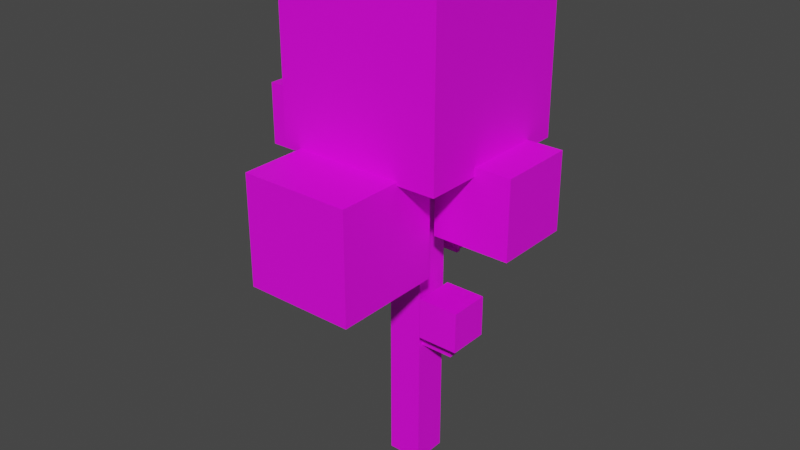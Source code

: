 # Source: Yellow-Tree.blend  (saved by Blender 2.92.15; exported with 4.5.12 LTS)
import bpy
from mathutils import Matrix  # noqa: F401  (used for matrix-valued properties, if any)

bpy.ops.wm.read_factory_settings(use_empty=True)
scene = bpy.context.scene
scene.name = 'Scene'

# ---- collections
col_collection = bpy.data.collections.new('Collection'); scene.collection.children.link(col_collection)

# ---- images (referenced by path relative to the original .blend; pixels are not part of the script)
import os
ASSET_DIR = os.environ.get("B2B_ASSET_DIR", "")  # directory of the original .blend (textures are referenced by path, not embedded)
HERE = os.path.dirname(os.path.abspath(__file__))  # packed textures are extracted next to this script under _unpacked/

def load_image(name, relpath, width, height, colorspace="sRGB"):
    """Load a texture the original file referenced (path relative to the .blend, or extracted next to this script)."""
    p = next((c for c in (os.path.join(HERE, relpath), os.path.join(ASSET_DIR, relpath)) if relpath and os.path.exists(c)), "")
    if p:
        img = bpy.data.images.load(p, check_existing=True)
        img.name = name
    else:  # same state as the original file: an image datablock whose file is absent (Cycles renders it pink)
        img = bpy.data.images.new(name, width, height)
        img.source = "FILE"
        img.filepath = "//" + (relpath or name)
    img.colorspace_settings.name = colorspace
    return img
img_yellowtree_texture_png = load_image('yellowTree_Texture.png', 'yellowTree_Texture.png', 1024, 1024, 'sRGB')

# ---- materials (node trees are filled in below, after node groups)
mat_material_001 = bpy.data.materials.new('Material.001')
mat_material_001.use_transparent_shadow = False

# ---- material node trees
mat_material_001.use_nodes = True; mat_material_001.node_tree.nodes.clear()
_N = mat_material_001.node_tree.nodes; _L = mat_material_001.node_tree.links
n0 = _N.new('ShaderNodeBsdfPrincipled'); n0.name = 'Principled BSDF'; n0.location = (10, 300)
n0.distribution = 'GGX'
n0.subsurface_method = 'BURLEY'
n0.inputs[3].default_value = 1.45
n0.inputs[27].default_value = (0.0, 0.0, 0.0, 1.0)
n0.inputs[28].default_value = 1.0
n1 = _N.new('ShaderNodeOutputMaterial'); n1.name = 'Material Output'; n1.location = (300, 300)
n2 = _N.new('ShaderNodeTexImage'); n2.name = 'Image Texture'; n2.location = (-280, 280)
n2.image = img_yellowtree_texture_png
_L.new(n0.outputs[0], n1.inputs[0])
_L.new(n2.outputs[0], n0.inputs[0])
n1.is_active_output = True

# ---- world
world_world = bpy.data.worlds.new('World'); scene.world = world_world
world_world.use_nodes = True; world_world.node_tree.nodes.clear()
_N = world_world.node_tree.nodes; _L = world_world.node_tree.links
n0 = _N.new('ShaderNodeOutputWorld'); n0.name = 'World Output'; n0.location = (300, 300)
n1 = _N.new('ShaderNodeBackground'); n1.name = 'Background'; n1.location = (10, 300)
n1.inputs[0].default_value = (0.05088, 0.05088, 0.05088, 1.0)
_L.new(n1.outputs[0], n0.inputs[0])
n0.is_active_output = True
world_world.color = (0.05088, 0.05088, 0.05088)
world_world.use_sun_shadow = False
world_world.sun_shadow_jitter_overblur = 0.0

# ---- meshes
me_cube_003 = bpy.data.meshes.new('Cube.003')
me_cube_003.from_pydata([(-0.371, -0.371, -0.6459), (-0.371, -0.371, 6.603), (-0.371, 0.371, -0.6459), (-0.371, 0.371, 6.603), (0.371, -0.371, -0.6459), (0.371, -0.371, 6.603), (0.371, 0.371, -0.6459), (0.371, 0.371, 6.603), (-1.747, -1.747, 6.432), (-1.747, -1.747, 9.926), (-1.747, 1.747, 6.432), (-1.747, 1.747, 9.926), (1.747, -1.747, 6.432), (1.747, -1.747, 9.926), (1.747, 1.747, 6.432), (1.747, 1.747, 9.926), (0.3428, -0.2761, 2.38), (0.911, -0.2761, 2.38), (0.3428, -0.1073, 2.38), (0.911, -0.1073, 2.38), (0.3428, -0.2761, 2.211), (0.911, -0.2761, 2.211), (0.3428, -0.1073, 2.211), (0.911, -0.1073, 2.211), (1.084, -0.2761, 2.38), (1.084, -0.1073, 2.38), (1.084, -0.2761, 2.211), (1.084, -0.1073, 2.211), (0.911, -0.2761, 2.752), (0.911, -0.1073, 2.752), (1.084, -0.2761, 2.752), (1.084, -0.1073, 2.752), (0.5649, -0.6069, 2.624), (0.5649, -0.6069, 3.492), (0.5649, 0.2611, 2.624), (0.5649, 0.2611, 3.492), (1.433, -0.6069, 2.624), (1.433, -0.6069, 3.492), (1.433, 0.2611, 2.624), (1.433, 0.2611, 3.492), (-0.1401, 0.3005, 3.89), (-0.1401, 2.074, 3.89), (-0.3089, 0.3005, 3.89), (-0.3089, 2.074, 3.89), (-0.1401, 0.3005, 3.721), (-0.1401, 2.074, 3.721), (-0.3089, 0.3005, 3.721), (-0.3089, 2.074, 3.721), (-0.1401, 2.247, 3.89), (-0.3089, 2.247, 3.89), (-0.1401, 2.247, 3.721), (-0.3089, 2.247, 3.721), (-0.1401, 2.074, 4.831), (-0.3089, 2.074, 4.831), (-0.1401, 2.247, 4.831), (-0.3089, 2.247, 4.831), (0.4078, 1.511, 4.61), (0.4078, 1.511, 5.913), (-0.8944, 1.511, 4.61), (-0.8944, 1.511, 5.913), (0.4078, 2.813, 4.61), (0.4078, 2.813, 5.913), (-0.8944, 2.813, 4.61), (-0.8944, 2.813, 5.913), (-0.31, -0.3106, 3.805), (-0.31, -1.882, 3.805), (-0.1412, -0.3106, 3.805), (-0.1412, -1.882, 3.805), (-0.31, -0.3106, 3.636), (-0.31, -1.882, 3.636), (-0.1412, -0.3106, 3.636), (-0.1412, -1.882, 3.636), (-0.31, -2.055, 3.805), (-0.1412, -2.055, 3.805), (-0.31, -2.055, 3.636), (-0.1412, -2.055, 3.636), (-0.31, -1.882, 4.317), (-0.1412, -1.882, 4.317), (-0.31, -2.055, 4.317), (-0.1412, -2.055, 4.317), (-1.359, -0.8177, 4.192), (-1.359, -0.8177, 6.496), (0.9456, -0.8177, 4.192), (0.9456, -0.8177, 6.496), (-1.359, -3.122, 4.192), (-1.359, -3.122, 6.496), (0.9456, -3.122, 4.192), (0.9456, -3.122, 6.496), (-0.1815, 0.04668, 5.061), (-2.396, 0.04668, 5.061), (-0.1815, -0.1222, 5.061), (-2.396, -0.1222, 5.061), (-0.1815, 0.04668, 4.893), (-2.396, 0.04668, 4.893), (-0.1815, -0.1222, 4.893), (-2.396, -0.1222, 4.893), (-2.569, 0.04668, 5.061), (-2.569, -0.1222, 5.061), (-2.569, 0.04668, 4.893), (-2.569, -0.1222, 4.893), (-2.396, 0.04668, 6.003), (-2.396, -0.1222, 6.003), (-2.569, 0.04668, 6.003), (-2.569, -0.1222, 6.003), (-1.833, 0.5945, 5.782), (-1.833, 0.5945, 7.084), (-1.833, -0.7076, 5.782), (-1.833, -0.7076, 7.084), (-3.135, 0.5945, 5.782), (-3.135, 0.5945, 7.084), (-3.135, -0.7076, 5.782), (-3.135, -0.7076, 7.084), (-1.524, 0.01184, 5.023), (-1.524, 0.4157, 5.023), (-1.638, 0.01184, 5.023), (-1.638, 0.4157, 5.023), (-1.524, 0.01184, 4.909), (-1.524, 0.4157, 4.909), (-1.638, 0.01184, 4.909), (-1.638, 0.4157, 4.909), (-1.524, 0.5323, 5.023), (-1.638, 0.5323, 5.023), (-1.524, 0.5323, 4.909), (-1.638, 0.5323, 4.909), (-1.524, 0.4157, 5.24), (-1.638, 0.4157, 5.24), (-1.524, 0.5323, 5.24), (-1.638, 0.5323, 5.24), (-1.336, 0.2177, 5.183), (-1.336, 0.2177, 5.697), (-1.851, 0.2177, 5.183), (-1.851, 0.2177, 5.697), (-1.336, 0.7321, 5.183), (-1.336, 0.7321, 5.697), (-1.851, 0.7321, 5.183), (-1.851, 0.7321, 5.697), (0.278, 0.1157, 4.76), (1.606, 0.1157, 4.76), (0.278, 0.2845, 4.76), (1.606, 0.2845, 4.76), (0.278, 0.1157, 4.591), (1.606, 0.1157, 4.591), (0.278, 0.2845, 4.591), (1.606, 0.2845, 4.591), (1.779, 0.1157, 4.76), (1.779, 0.2845, 4.76), (1.779, 0.1157, 4.591), (1.779, 0.2845, 4.591), (1.606, 0.1157, 5.132), (1.606, 0.2845, 5.132), (1.779, 0.1157, 5.132), (1.779, 0.2845, 5.132), (0.8779, -0.5971, 4.979), (0.8779, -0.5971, 6.611), (0.8779, 1.035, 4.979), (0.8779, 1.035, 6.611), (2.51, -0.5971, 4.979), (2.51, -0.5971, 6.611), (2.51, 1.035, 4.979), (2.51, 1.035, 6.611), (-0.1754, 0.9833, 3.84), (0.1468, 0.9833, 3.84), (-0.1754, 1.079, 3.84), (0.1468, 1.079, 3.84), (-0.1754, 0.9833, 3.745), (0.1468, 0.9833, 3.745), (-0.1754, 1.079, 3.745), (0.1468, 1.079, 3.745), (0.2449, 0.9833, 3.84), (0.2449, 1.079, 3.84), (0.2449, 0.9833, 3.745), (0.2449, 1.079, 3.745), (0.1468, 0.9833, 4.051), (0.1468, 1.079, 4.051), (0.2449, 0.9833, 4.051), (0.2449, 1.079, 4.051), (-0.04952, 0.7957, 3.979), (-0.04952, 0.7957, 4.471), (-0.04952, 1.288, 3.979), (-0.04952, 1.288, 4.471), (0.4427, 0.7957, 3.979), (0.4427, 0.7957, 4.471), (0.4427, 1.288, 3.979), (0.4427, 1.288, 4.471)], [], [(1, 3, 2, 0), (3, 7, 6, 2), (7, 5, 4, 6), (5, 1, 0, 4), (0, 2, 6, 4), (5, 7, 3, 1), (9, 11, 10, 8), (11, 15, 14, 10), (15, 13, 12, 14), (13, 9, 8, 12), (8, 10, 14, 12), (13, 15, 11, 9), (17, 19, 18, 16), (19, 23, 22, 18), (23, 21, 20, 22), (21, 17, 16, 20), (16, 18, 22, 20), (23, 19, 25, 27), (26, 27, 25, 24), (21, 23, 27, 26), (17, 24, 30, 28), (17, 21, 26, 24), (29, 28, 30, 31), (25, 19, 29, 31), (19, 17, 28, 29), (24, 25, 31, 30), (33, 35, 34, 32), (35, 39, 38, 34), (39, 37, 36, 38), (37, 33, 32, 36), (32, 34, 38, 36), (37, 39, 35, 33), (41, 43, 42, 40), (43, 47, 46, 42), (47, 45, 44, 46), (45, 41, 40, 44), (40, 42, 46, 44), (47, 43, 49, 51), (50, 51, 49, 48), (45, 47, 51, 50), (41, 48, 54, 52), (41, 45, 50, 48), (53, 52, 54, 55), (49, 43, 53, 55), (43, 41, 52, 53), (48, 49, 55, 54), (57, 59, 58, 56), (59, 63, 62, 58), (63, 61, 60, 62), (61, 57, 56, 60), (56, 58, 62, 60), (61, 63, 59, 57), (65, 67, 66, 64), (67, 71, 70, 66), (71, 69, 68, 70), (69, 65, 64, 68), (64, 66, 70, 68), (71, 67, 73, 75), (74, 75, 73, 72), (69, 71, 75, 74), (65, 72, 78, 76), (65, 69, 74, 72), (77, 76, 78, 79), (73, 67, 77, 79), (67, 65, 76, 77), (72, 73, 79, 78), (81, 83, 82, 80), (83, 87, 86, 82), (87, 85, 84, 86), (85, 81, 80, 84), (80, 82, 86, 84), (85, 87, 83, 81), (89, 91, 90, 88), (91, 95, 94, 90), (95, 93, 92, 94), (93, 89, 88, 92), (88, 90, 94, 92), (95, 91, 97, 99), (98, 99, 97, 96), (93, 95, 99, 98), (89, 96, 102, 100), (89, 93, 98, 96), (101, 100, 102, 103), (97, 91, 101, 103), (91, 89, 100, 101), (96, 97, 103, 102), (105, 107, 106, 104), (107, 111, 110, 106), (111, 109, 108, 110), (109, 105, 104, 108), (104, 106, 110, 108), (109, 111, 107, 105), (113, 115, 114, 112), (115, 119, 118, 114), (119, 117, 116, 118), (117, 113, 112, 116), (112, 114, 118, 116), (119, 115, 121, 123), (122, 123, 121, 120), (117, 119, 123, 122), (113, 120, 126, 124), (113, 117, 122, 120), (125, 124, 126, 127), (121, 115, 125, 127), (115, 113, 124, 125), (120, 121, 127, 126), (129, 131, 130, 128), (131, 135, 134, 130), (135, 133, 132, 134), (133, 129, 128, 132), (128, 130, 134, 132), (133, 135, 131, 129), (137, 139, 138, 136), (139, 143, 142, 138), (143, 141, 140, 142), (141, 137, 136, 140), (136, 138, 142, 140), (143, 139, 145, 147), (146, 147, 145, 144), (141, 143, 147, 146), (137, 144, 150, 148), (137, 141, 146, 144), (149, 148, 150, 151), (145, 139, 149, 151), (139, 137, 148, 149), (144, 145, 151, 150), (153, 155, 154, 152), (155, 159, 158, 154), (159, 157, 156, 158), (157, 153, 152, 156), (152, 154, 158, 156), (157, 159, 155, 153), (161, 163, 162, 160), (163, 167, 166, 162), (167, 165, 164, 166), (165, 161, 160, 164), (160, 162, 166, 164), (167, 163, 169, 171), (170, 171, 169, 168), (165, 167, 171, 170), (161, 168, 174, 172), (161, 165, 170, 168), (173, 172, 174, 175), (169, 163, 173, 175), (163, 161, 172, 173), (168, 169, 175, 174), (177, 179, 178, 176), (179, 183, 182, 178), (183, 181, 180, 182), (181, 177, 176, 180), (176, 178, 182, 180), (181, 183, 179, 177)])
me_cube_003.polygons.foreach_set('use_smooth', [True] * 152)
_k = set([(0, 1), (0, 2), (0, 4), (1, 3), (1, 5), (2, 3), (2, 6), (3, 7), (4, 5), (4, 6), (5, 7), (6, 7), (8, 9), (8, 10), (8, 12), (9, 11), (9, 13), (10, 11), (10, 14), (11, 15), (12, 13), (12, 14), (13, 15), (14, 15), (16, 17), (16, 18), (16, 20), (17, 19), (17, 28), (18, 19), (18, 22), (19, 29), (20, 21), (20, 22), (21, 26), (22, 23), (23, 27), (24, 26), (24, 30), (25, 27), (25, 31), (26, 27), (28, 29), (28, 30), (29, 31), (30, 31), (32, 33), (32, 34), (32, 36), (33, 35), (33, 37), (34, 35), (34, 38), (35, 39), (36, 37), (36, 38), (37, 39), (38, 39), (40, 41), (40, 42), (40, 44), (41, 43), (41, 52), (42, 43), (42, 46), (43, 53), (44, 45), (44, 46), (45, 50), (46, 47), (47, 51), (48, 50), (48, 54), (49, 51), (49, 55), (50, 51), (52, 53), (52, 54), (53, 55), (54, 55), (56, 57), (56, 58), (56, 60), (57, 59), (57, 61), (58, 59), (58, 62), (59, 63), (60, 61), (60, 62), (61, 63), (62, 63), (64, 65), (64, 66), (64, 68), (65, 67), (65, 76), (66, 67), (66, 70), (67, 77), (68, 69), (68, 70), (69, 74), (70, 71), (71, 75), (72, 74), (72, 78), (73, 75), (73, 79), (74, 75), (76, 77), (76, 78), (77, 79), (78, 79), (80, 81), (80, 82), (80, 84), (81, 83), (81, 85), (82, 83), (82, 86), (83, 87), (84, 85), (84, 86), (85, 87), (86, 87), (88, 89), (88, 90), (88, 92), (89, 91), (89, 100), (90, 91), (90, 94), (91, 101), (92, 93), (92, 94), (93, 98), (94, 95), (95, 99), (96, 98), (96, 102), (97, 99), (97, 103), (98, 99), (100, 101), (100, 102), (101, 103), (102, 103), (104, 105), (104, 106), (104, 108), (105, 107), (105, 109), (106, 107), (106, 110), (107, 111), (108, 109), (108, 110), (109, 111), (110, 111), (112, 113), (112, 114), (112, 116), (113, 115), (113, 124), (114, 115), (114, 118), (115, 125), (116, 117), (116, 118), (117, 122), (118, 119), (119, 123), (120, 122), (120, 126), (121, 123), (121, 127), (122, 123), (124, 125), (124, 126), (125, 127), (126, 127), (128, 129), (128, 130), (128, 132), (129, 131), (129, 133), (130, 131), (130, 134), (131, 135), (132, 133), (132, 134), (133, 135), (134, 135), (136, 137), (136, 138), (136, 140), (137, 139), (137, 148), (138, 139), (138, 142), (139, 149), (140, 141), (140, 142), (141, 146), (142, 143), (143, 147), (144, 146), (144, 150), (145, 147), (145, 151), (146, 147), (148, 149), (148, 150), (149, 151), (150, 151), (152, 153), (152, 154), (152, 156), (153, 155), (153, 157), (154, 155), (154, 158), (155, 159), (156, 157), (156, 158), (157, 159), (158, 159), (160, 161), (160, 162), (160, 164), (161, 163), (161, 172), (162, 163), (162, 166), (163, 173), (164, 165), (164, 166), (165, 170), (166, 167), (167, 171), (168, 170), (168, 174), (169, 171), (169, 175), (170, 171), (172, 173), (172, 174), (173, 175), (174, 175), (176, 177), (176, 178), (176, 180), (177, 179), (177, 181), (178, 179), (178, 182), (179, 183), (180, 181), (180, 182), (181, 183), (182, 183)])
me_cube_003.attributes.new('sharp_edge', 'BOOLEAN', 'EDGE').data.foreach_set('value', [ (min(e.vertices), max(e.vertices)) in _k for e in me_cube_003.edges])
_uv = me_cube_003.uv_layers.new(name='UVMap')
_uv.uv.foreach_set('vector', [0.8095, 0.5963, 0.8009, 0.5963, 0.8009, 0.5124, 0.8095, 0.5124, 0.7614, 0.5963, 0.7528, 0.5963, 0.7528, 0.5124, 0.7614, 0.5124, 0.7775, 0.5963, 0.7689, 0.5963, 0.7689, 0.5124, 0.7775, 0.5124, 0.7935, 0.5963, 0.7849, 0.5963, 0.7849, 0.5124, 0.7935, 0.5124, 0.8612, 0.4731, 0.8612, 0.4645, 0.8697, 0.4645, 0.8697, 0.4731, 0.7707, 0.5665, 0.7707, 0.5306, 0.8067, 0.5306, 0.8067, 0.5665, 0.1738, 0.4521, 0.1738, 0.4277, 0.1981, 0.4277, 0.1981, 0.4521, 0.1738, 0.4809, 0.1738, 0.4565, 0.1981, 0.4565, 0.1981, 0.4809, 0.145, 0.5097, 0.145, 0.4853, 0.1693, 0.4853, 0.1693, 0.5097, 0.2026, 0.4521, 0.2026, 0.4277, 0.227, 0.4277, 0.227, 0.4521, 0.145, 0.4521, 0.145, 0.4277, 0.1693, 0.4277, 0.1693, 0.4521, 0.145, 0.4809, 0.145, 0.4565, 0.1693, 0.4565, 0.1693, 0.4809, 0.7422, 0.681, 0.7442, 0.681, 0.7442, 0.6876, 0.7422, 0.6876, 0.8517, 0.6733, 0.8536, 0.6733, 0.8536, 0.6798, 0.8517, 0.6798, 0.7203, 0.6839, 0.7184, 0.6839, 0.7184, 0.6774, 0.7203, 0.6774, 0.7453, 0.6165, 0.7434, 0.6165, 0.7434, 0.6099, 0.7453, 0.6099, 0.2162, 0.9719, 0.2162, 0.9637, 0.2244, 0.9637, 0.2244, 0.9719, 0.8536, 0.6733, 0.8517, 0.6733, 0.8517, 0.6713, 0.8536, 0.6713, 0.8792, 0.4961, 0.8812, 0.4961, 0.8812, 0.498, 0.8792, 0.498, 0.2724, 0.9351, 0.2806, 0.9351, 0.2806, 0.9435, 0.2724, 0.9435, 0.7434, 0.6165, 0.7434, 0.6185, 0.7391, 0.6185, 0.7391, 0.6165, 0.7434, 0.6165, 0.7453, 0.6165, 0.7453, 0.6185, 0.7434, 0.6185, 0.4251, 0.955, 0.4169, 0.955, 0.4169, 0.9466, 0.4251, 0.9466, 0.8517, 0.6713, 0.8517, 0.6733, 0.8474, 0.6733, 0.8474, 0.6713, 0.8793, 0.6308, 0.8813, 0.6308, 0.8813, 0.6351, 0.8793, 0.6351, 0.8792, 0.498, 0.8812, 0.498, 0.8812, 0.5023, 0.8792, 0.5023, 0.233, 0.5547, 0.233, 0.5486, 0.2391, 0.5486, 0.2391, 0.5547, 0.2473, 0.5048, 0.2412, 0.5048, 0.2412, 0.4988, 0.2473, 0.4988, 0.2685, 0.4496, 0.2625, 0.4496, 0.2625, 0.4436, 0.2685, 0.4436, 0.258, 0.4496, 0.252, 0.4496, 0.252, 0.4436, 0.258, 0.4436, 0.145, 0.5543, 0.145, 0.5482, 0.151, 0.5482, 0.151, 0.5543, 0.1555, 0.5543, 0.1555, 0.5482, 0.1616, 0.5482, 0.1616, 0.5543, 0.8692, 0.5723, 0.8711, 0.5723, 0.8711, 0.5929, 0.8692, 0.5929, 0.7422, 0.6305, 0.7441, 0.6305, 0.7441, 0.651, 0.7422, 0.651, 0.8692, 0.5444, 0.8711, 0.5444, 0.8711, 0.5649, 0.8692, 0.5649, 0.8501, 0.5329, 0.8482, 0.5329, 0.8482, 0.5124, 0.8501, 0.5124, 0.7672, 0.9786, 0.759, 0.9786, 0.759, 0.9704, 0.7672, 0.9704, 0.7441, 0.6305, 0.7422, 0.6305, 0.7422, 0.6285, 0.7441, 0.6285, 0.8699, 0.6513, 0.8719, 0.6513, 0.8719, 0.6533, 0.8699, 0.6533, 0.8711, 0.5444, 0.8692, 0.5444, 0.8692, 0.5424, 0.8711, 0.5424, 0.8482, 0.5329, 0.8482, 0.5349, 0.8373, 0.5349, 0.8373, 0.5329, 0.8482, 0.5329, 0.8501, 0.5329, 0.8501, 0.5349, 0.8482, 0.5349, 0.5039, 0.955, 0.4957, 0.955, 0.4957, 0.9466, 0.5039, 0.9466, 0.7422, 0.6285, 0.7422, 0.6305, 0.7313, 0.6305, 0.7313, 0.6285, 0.8786, 0.5424, 0.8805, 0.5424, 0.8805, 0.5533, 0.8786, 0.5533, 0.8699, 0.6533, 0.8719, 0.6533, 0.8719, 0.6642, 0.8699, 0.6642, 0.4821, 0.6018, 0.4666, 0.6018, 0.4666, 0.5863, 0.4821, 0.5863, 0.4067, 0.5793, 0.3912, 0.5793, 0.3912, 0.5638, 0.4067, 0.5638, 0.4576, 0.596, 0.4421, 0.596, 0.4421, 0.5805, 0.4576, 0.5805, 0.5691, 0.4841, 0.5691, 0.4996, 0.5535, 0.4996, 0.5535, 0.4841, 0.5795, 0.586, 0.564, 0.586, 0.564, 0.5704, 0.5795, 0.5704, 0.5795, 0.5628, 0.564, 0.5628, 0.564, 0.5473, 0.5795, 0.5473, 0.8617, 0.5956, 0.8598, 0.5956, 0.8598, 0.5775, 0.8617, 0.5775, 0.8114, 0.6398, 0.8134, 0.6398, 0.8134, 0.658, 0.8114, 0.658, 0.8718, 0.4989, 0.8698, 0.4989, 0.8698, 0.4807, 0.8718, 0.4807, 0.8654, 0.5306, 0.8635, 0.5306, 0.8635, 0.5124, 0.8654, 0.5124, 0.7028, 0.9783, 0.7028, 0.9701, 0.711, 0.9701, 0.711, 0.9783, 0.8134, 0.6398, 0.8114, 0.6398, 0.8114, 0.6378, 0.8134, 0.6378, 0.8792, 0.4807, 0.8812, 0.4807, 0.8812, 0.4827, 0.8792, 0.4827, 0.8698, 0.4989, 0.8718, 0.4989, 0.8718, 0.5009, 0.8698, 0.5009, 0.8635, 0.5306, 0.8635, 0.5326, 0.8576, 0.5326, 0.8576, 0.5306, 0.8635, 0.5306, 0.8654, 0.5306, 0.8654, 0.5326, 0.8635, 0.5326, 0.5745, 0.9466, 0.5827, 0.9466, 0.5827, 0.955, 0.5745, 0.955, 0.8114, 0.6378, 0.8114, 0.6398, 0.8055, 0.6398, 0.8055, 0.6378, 0.8793, 0.6174, 0.8813, 0.6174, 0.8813, 0.6233, 0.8793, 0.6233, 0.8792, 0.4827, 0.8812, 0.4827, 0.8812, 0.4886, 0.8792, 0.4886, 0.2232, 0.5275, 0.2232, 0.5115, 0.2392, 0.5115, 0.2392, 0.5275, 0.2026, 0.5275, 0.2026, 0.5115, 0.2187, 0.5115, 0.2187, 0.5275, 0.2314, 0.4438, 0.2314, 0.4277, 0.2475, 0.4277, 0.2475, 0.4438, 0.145, 0.5302, 0.145, 0.5142, 0.1611, 0.5142, 0.1611, 0.5302, 0.1899, 0.5219, 0.1738, 0.5219, 0.1738, 0.5059, 0.1899, 0.5059, 0.1738, 0.4853, 0.1899, 0.4853, 0.1899, 0.5014, 0.1738, 0.5014, 0.6912, 0.6082, 0.6932, 0.6082, 0.6932, 0.6338, 0.6912, 0.6338, 0.8189, 0.5731, 0.817, 0.5731, 0.817, 0.5475, 0.8189, 0.5475, 0.8617, 0.568, 0.8598, 0.568, 0.8598, 0.5424, 0.8617, 0.5424, 0.8298, 0.538, 0.8279, 0.538, 0.8279, 0.5124, 0.8298, 0.5124, 0.9637, 0.8918, 0.9637, 0.8836, 0.9719, 0.8836, 0.9719, 0.8918, 0.817, 0.5731, 0.8189, 0.5731, 0.8189, 0.5751, 0.817, 0.5751, 0.6921, 0.6648, 0.694, 0.6648, 0.694, 0.6667, 0.6921, 0.6667, 0.8598, 0.568, 0.8617, 0.568, 0.8617, 0.57, 0.8598, 0.57, 0.8279, 0.538, 0.8279, 0.54, 0.817, 0.54, 0.817, 0.538, 0.8279, 0.538, 0.8298, 0.538, 0.8298, 0.54, 0.8279, 0.54, 0.4563, 0.9466, 0.4645, 0.9466, 0.4645, 0.955, 0.4563, 0.955, 0.8189, 0.5751, 0.8189, 0.5731, 0.8298, 0.5731, 0.8298, 0.5751, 0.9439, 0.4187, 0.9521, 0.4187, 0.9521, 0.4644, 0.9439, 0.4644, 0.6921, 0.6667, 0.694, 0.6667, 0.694, 0.6776, 0.6921, 0.6776, 0.5053, 0.6018, 0.4898, 0.6018, 0.4898, 0.5863, 0.5053, 0.5863, 0.3835, 0.5793, 0.368, 0.5793, 0.368, 0.5638, 0.3835, 0.5638, 0.5795, 0.5396, 0.564, 0.5396, 0.564, 0.5241, 0.5795, 0.5241, 0.5691, 0.4609, 0.5691, 0.4764, 0.5535, 0.4764, 0.5535, 0.4609, 0.4328, 0.5922, 0.4173, 0.5922, 0.4173, 0.5767, 0.4328, 0.5767, 0.5368, 0.5783, 0.5524, 0.5783, 0.5524, 0.5938, 0.5368, 0.5938, 0.8793, 0.6543, 0.8806, 0.6543, 0.8806, 0.659, 0.8793, 0.659, 0.8799, 0.5837, 0.8786, 0.5837, 0.8786, 0.5791, 0.8799, 0.5791, 0.8624, 0.6759, 0.8611, 0.6759, 0.8611, 0.6713, 0.8624, 0.6713, 0.775, 0.9336, 0.7695, 0.9336, 0.7695, 0.914, 0.775, 0.914, 0.9762, 0.2218, 0.9762, 0.2162, 0.9817, 0.2162, 0.9817, 0.2218, 0.8786, 0.5837, 0.8799, 0.5837, 0.8799, 0.5851, 0.8786, 0.5851, 0.8611, 0.6847, 0.8624, 0.6847, 0.8624, 0.686, 0.8611, 0.686, 0.8611, 0.6759, 0.8624, 0.6759, 0.8624, 0.6773, 0.8611, 0.6773, 0.7695, 0.9336, 0.7695, 0.9392, 0.759, 0.9392, 0.759, 0.9336, 0.7695, 0.9336, 0.775, 0.9336, 0.775, 0.9392, 0.7695, 0.9392, 0.2779, 0.9803, 0.2724, 0.9803, 0.2724, 0.9747, 0.2779, 0.9747, 0.8799, 0.5851, 0.8799, 0.5837, 0.8824, 0.5837, 0.8824, 0.5851, 0.886, 0.5258, 0.8874, 0.5258, 0.8874, 0.5283, 0.886, 0.5283, 0.8611, 0.686, 0.8624, 0.686, 0.8624, 0.6886, 0.8611, 0.6886, 0.2767, 0.5559, 0.2731, 0.5559, 0.2731, 0.5524, 0.2767, 0.5524, 0.2431, 0.4518, 0.2395, 0.4518, 0.2395, 0.4483, 0.2431, 0.4483, 0.1774, 0.5594, 0.1738, 0.5594, 0.1738, 0.5558, 0.1774, 0.5558, 0.235, 0.4518, 0.2314, 0.4518, 0.2314, 0.4483, 0.235, 0.4483, 0.2473, 0.5603, 0.2437, 0.5603, 0.2437, 0.5567, 0.2473, 0.5567, 0.2749, 0.4565, 0.2785, 0.4565, 0.2785, 0.4601, 0.2749, 0.4601, 0.9075, 0.7029, 0.9157, 0.7029, 0.9157, 0.7673, 0.9075, 0.7673, 0.7434, 0.5623, 0.7453, 0.5623, 0.7453, 0.5777, 0.7434, 0.5777, 0.8719, 0.6191, 0.8699, 0.6191, 0.8699, 0.6037, 0.8719, 0.6037, 0.7453, 0.6005, 0.7434, 0.6005, 0.7434, 0.5851, 0.7453, 0.5851, 0.8213, 0.9573, 0.8132, 0.9573, 0.8132, 0.9491, 0.8213, 0.9491, 0.7453, 0.5623, 0.7434, 0.5623, 0.7434, 0.5603, 0.7453, 0.5603, 0.8793, 0.6037, 0.8813, 0.6037, 0.8813, 0.6057, 0.8793, 0.6057, 0.8699, 0.6191, 0.8719, 0.6191, 0.8719, 0.6211, 0.8699, 0.6211, 0.7434, 0.6005, 0.7434, 0.6025, 0.7391, 0.6025, 0.7391, 0.6005, 0.7434, 0.6005, 0.7453, 0.6005, 0.7453, 0.6025, 0.7434, 0.6025, 0.5433, 0.955, 0.5351, 0.955, 0.5351, 0.9466, 0.5433, 0.9466, 0.7434, 0.5603, 0.7434, 0.5623, 0.7391, 0.5623, 0.7391, 0.5603, 0.9469, 0.7616, 0.9551, 0.7616, 0.9551, 0.7796, 0.9469, 0.7796, 0.8793, 0.6057, 0.8813, 0.6057, 0.8813, 0.61, 0.8793, 0.61, 0.5563, 0.5435, 0.5368, 0.5435, 0.5368, 0.5241, 0.5563, 0.5241, 0.4367, 0.569, 0.4173, 0.569, 0.4173, 0.5496, 0.4367, 0.5496, 0.486, 0.5786, 0.4666, 0.5786, 0.4666, 0.5592, 0.486, 0.5592, 0.5563, 0.5706, 0.5368, 0.5706, 0.5368, 0.5512, 0.5563, 0.5512, 0.4937, 0.5592, 0.5131, 0.5592, 0.5131, 0.5786, 0.4937, 0.5786, 0.5705, 0.4002, 0.551, 0.4002, 0.551, 0.3807, 0.5705, 0.3807, 0.8786, 0.5925, 0.8797, 0.5925, 0.8797, 0.5963, 0.8786, 0.5963, 0.6932, 0.6888, 0.6921, 0.6888, 0.6921, 0.6851, 0.6932, 0.6851, 0.6845, 0.686, 0.6834, 0.686, 0.6834, 0.6823, 0.6845, 0.6823, 0.9224, 0.9554, 0.9177, 0.9554, 0.9177, 0.9397, 0.9224, 0.9397, 0.1258, 0.9844, 0.1258, 0.9797, 0.1304, 0.9797, 0.1304, 0.9844, 0.6921, 0.6888, 0.6932, 0.6888, 0.6932, 0.6899, 0.6921, 0.6899, 0.8809, 0.685, 0.882, 0.685, 0.882, 0.6861, 0.8809, 0.6861, 0.6834, 0.686, 0.6845, 0.686, 0.6845, 0.6871, 0.6834, 0.6871, 0.9177, 0.9554, 0.9177, 0.9601, 0.9075, 0.9601, 0.9075, 0.9554, 0.9177, 0.9554, 0.9224, 0.9554, 0.9224, 0.9601, 0.9177, 0.9601, 0.3219, 0.9826, 0.3173, 0.9826, 0.3173, 0.9779, 0.3219, 0.9779, 0.6932, 0.6899, 0.6932, 0.6888, 0.6956, 0.6888, 0.6956, 0.6899, 0.8612, 0.4806, 0.8623, 0.4806, 0.8623, 0.483, 0.8612, 0.483, 0.8809, 0.6861, 0.882, 0.6861, 0.882, 0.6886, 0.8809, 0.6886, 0.2775, 0.4312, 0.2775, 0.4277, 0.2809, 0.4277, 0.2809, 0.4312, 0.2364, 0.5592, 0.2364, 0.5626, 0.233, 0.5626, 0.233, 0.5592, 0.1883, 0.5614, 0.1883, 0.558, 0.1918, 0.558, 0.1918, 0.5614, 0.1563, 0.5588, 0.1563, 0.5622, 0.1529, 0.5622, 0.1529, 0.5588, 0.145, 0.5622, 0.145, 0.5588, 0.1484, 0.5588, 0.1484, 0.5622, 0.2749, 0.468, 0.2749, 0.4646, 0.2783, 0.4646, 0.2783, 0.468])
me_cube_003.materials.append(mat_material_001)
me_cube_003.use_remesh_fix_poles = True
me_cube_003.use_remesh_preserve_attributes = False
me_cube_003.use_mirror_vertex_groups = False
me_cube_003.update()
me_cube_003.normals_split_custom_set([tuple(v) for v in zip(*[iter([-1.0, 0.0, 0.0, -1.0, 0.0, 0.0, -1.0, 0.0, 0.0, -1.0, 0.0, 0.0, 0.0, 1.0, 0.0, 0.0, 1.0, 0.0, 0.0, 1.0, 0.0, 0.0, 1.0, 0.0, 1.0, 0.0, 0.0, 1.0, 0.0, 0.0, 1.0, 0.0, 0.0, 1.0, 0.0, 0.0, 0.0, -1.0, 0.0, 0.0, -1.0, 0.0, 0.0, -1.0, 0.0, 0.0, -1.0, 0.0, 0.0, 0.0, -1.0, 0.0, 0.0, -1.0, 0.0, 0.0, -1.0, 0.0, 0.0, -1.0, 0.0, 0.0, 1.0, 0.0, 0.0, 1.0, 0.0, 0.0, 1.0, 0.0, 0.0, 1.0, -1.0, 0.0, 0.0, -1.0, 0.0, 0.0, -1.0, 0.0, 0.0, -1.0, 0.0, 0.0, 0.0, 1.0, 0.0, 0.0, 1.0, 0.0, 0.0, 1.0, 0.0, 0.0, 1.0, 0.0, 1.0, 0.0, 0.0, 1.0, 0.0, 0.0, 1.0, 0.0, 0.0, 1.0, 0.0, 0.0, 0.0, -1.0, 0.0, 0.0, -1.0, 0.0, 0.0, -1.0, 0.0, 0.0, -1.0, 0.0, 0.0, 0.0, -1.0, 0.0, 0.0, -1.0, 0.0, 0.0, -1.0, 0.0, 0.0, -1.0, 0.0, 0.0, 1.0, 0.0, 0.0, 1.0, 0.0, 0.0, 1.0, 0.0, 0.0, 1.0, -3.107e-07, 0.0, 1.0, -3.107e-07, 0.0, 1.0, -3.107e-07, 0.0, 1.0, -3.107e-07, 0.0, 1.0, 0.0, 1.0, 0.0, 0.0, 1.0, 0.0, 0.0, 1.0, 0.0, 0.0, 1.0, 0.0, 1.553e-07, 0.0, -1.0, 1.553e-07, 0.0, -1.0, 3.107e-07, 0.0, -1.0, 3.107e-07, 0.0, -1.0, 0.0, -1.0, 0.0, 0.0, -1.0, 0.0, 0.0, -1.0, 0.0, 0.0, -1.0, 0.0, -1.0, 0.0, 0.0, -1.0, 0.0, 0.0, -1.0, 0.0, 0.0, -1.0, 0.0, 0.0, 0.0, 1.0, 0.0, 0.0, 1.0, 0.0, 0.0, 1.0, 0.0, 0.0, 1.0, 0.0, 1.0, 0.0, 0.0, 1.0, 0.0, 0.0, 1.0, 0.0, 0.0, 1.0, 0.0, 0.0, 1.553e-07, 0.0, -1.0, 1.553e-07, 0.0, -1.0, 0.0, 0.0, -1.0, 0.0, 0.0, -1.0, 0.0, -1.0, 0.0, 0.0, -1.0, 0.0, 0.0, -1.0, 0.0, 0.0, -1.0, 0.0, 0.0, -1.0, 0.0, 0.0, -1.0, 0.0, 0.0, -1.0, 0.0, 0.0, -1.0, 0.0, 0.0, 0.0, 1.0, 0.0, 0.0, 1.0, 0.0, 0.0, 1.0, 0.0, 0.0, 1.0, 0.0, 1.0, 0.0, 0.0, 1.0, 0.0, 0.0, 1.0, 0.0, 0.0, 1.0, 0.0, -1.0, 0.0, 0.0, -1.0, 0.0, 0.0, -1.0, 0.0, 0.0, -1.0, 0.0, 0.0, 1.0, 0.0, 0.0, 1.0, 0.0, 0.0, 1.0, 0.0, 0.0, 1.0, 0.0, 0.0, -1.0, 0.0, 0.0, -1.0, 0.0, 0.0, -1.0, 0.0, 0.0, -1.0, 0.0, 0.0, 0.0, 1.0, 0.0, 0.0, 1.0, 0.0, 0.0, 1.0, 0.0, 0.0, 1.0, 0.0, 1.0, 0.0, 0.0, 1.0, 0.0, 0.0, 1.0, 0.0, 0.0, 1.0, 0.0, 0.0, 0.0, -1.0, 0.0, 0.0, -1.0, 0.0, 0.0, -1.0, 0.0, 0.0, -1.0, 0.0, 0.0, 0.0, -1.0, 0.0, 0.0, -1.0, 0.0, 0.0, -1.0, 0.0, 0.0, -1.0, 0.0, 0.0, 1.0, 0.0, 0.0, 1.0, 0.0, 0.0, 1.0, 0.0, 0.0, 1.0, 0.0, -1.344e-07, 1.0, 0.0, -1.344e-07, 1.0, 0.0, -1.344e-07, 1.0, 0.0, -1.344e-07, 1.0, -1.0, 0.0, 0.0, -1.0, 0.0, 0.0, -1.0, 0.0, 0.0, -1.0, 0.0, 0.0, 0.0, 6.721e-08, -1.0, 0.0, 6.721e-08, -1.0, 0.0, 1.344e-07, -1.0, 0.0, 1.344e-07, -1.0, 1.0, 0.0, 0.0, 1.0, 0.0, 0.0, 1.0, 0.0, 0.0, 1.0, 0.0, 0.0, 0.0, -1.0, 0.0, 0.0, -1.0, 0.0, 0.0, -1.0, 0.0, 0.0, -1.0, 0.0, -1.0, 0.0, 0.0, -1.0, 0.0, 0.0, -1.0, 0.0, 0.0, -1.0, 0.0, 0.0, 0.0, 1.0, 0.0, 0.0, 1.0, 0.0, 0.0, 1.0, 0.0, 0.0, 1.0, 0.0, 0.0, 6.721e-08, -1.0, 0.0, 6.721e-08, -1.0, 0.0, 0.0, -1.0, 0.0, 0.0, -1.0, 1.0, 0.0, 0.0, 1.0, 0.0, 0.0, 1.0, 0.0, 0.0, 1.0, 0.0, 0.0, 1.0, 0.0, 0.0, 1.0, 0.0, 0.0, 1.0, 0.0, 0.0, 1.0, 0.0, 0.0, 0.0, 0.0, 1.0, 0.0, 0.0, 1.0, 0.0, 0.0, 1.0, 0.0, 0.0, 1.0, -1.0, 0.0, 0.0, -1.0, 0.0, 0.0, -1.0, 0.0, 0.0, -1.0, 0.0, 0.0, 0.0, -1.0, 0.0, 0.0, -1.0, 0.0, 0.0, -1.0, 0.0, 0.0, -1.0, 0.0, 0.0, 1.0, 0.0, 0.0, 1.0, 0.0, 0.0, 1.0, 0.0, 0.0, 1.0, 0.0, -1.831e-07, -1.0, 0.0, -1.831e-07, -1.0, 0.0, -1.831e-07, -1.0, 0.0, -1.831e-07, -1.0, 0.0, -1.0, 0.0, 0.0, -1.0, 0.0, 0.0, -1.0, 0.0, 0.0, -1.0, 0.0, 0.0, 0.0, 1.0, 0.0, 0.0, 1.0, 0.0, 0.0, 1.0, 0.0, 0.0, 1.0, 0.0, 1.0, -7.031e-08, 0.0, 1.0, -7.031e-08, 0.0, 1.0, -7.031e-08, 0.0, 1.0, -7.031e-08, 0.0, 2.812e-07, 0.0, -1.0, 2.812e-07, 0.0, -1.0, 2.812e-07, 0.0, -1.0, 2.812e-07, 0.0, -1.0, -1.229e-08, 0.0, 1.0, -1.229e-08, 0.0, 1.0, -1.229e-08, 0.0, 1.0, -1.229e-08, 0.0, 1.0, 0.0, 1.517e-07, 1.0, 0.0, 1.517e-07, 1.0, 0.0, 1.517e-07, 1.0, 0.0, 1.517e-07, 1.0, 1.0, -5.148e-08, 0.0, 1.0, -7.722e-08, 0.0, 1.0, -1.544e-07, 0.0, 1.0, -1.544e-07, 0.0, 0.0, -7.585e-08, -1.0, 0.0, -7.585e-08, -1.0, 0.0, -1.517e-07, -1.0, 0.0, -1.517e-07, -1.0, -1.0, 7.722e-08, 0.0, -1.0, 5.148e-08, 0.0, -1.0, 1.544e-07, 0.0, -1.0, 1.544e-07, 0.0, 0.0, 1.0, 0.0, 0.0, 1.0, 0.0, 0.0, 1.0, 0.0, 0.0, 1.0, 0.0, 1.0, -7.722e-08, 0.0, 1.0, -5.148e-08, 0.0, 1.0, 0.0, 0.0, 1.0, 0.0, 0.0, 0.0, -1.0, 0.0, 0.0, -1.0, 0.0, 0.0, -1.0, 0.0, 0.0, -1.0, 0.0, 0.0, -7.585e-08, -1.0, 0.0, -7.585e-08, -1.0, 0.0, 0.0, -1.0, 0.0, 0.0, -1.0, -1.0, 5.148e-08, 0.0, -1.0, 0.0, 0.0, -1.0, 0.0, 0.0, -1.0, 0.0, 0.0, -1.0, 5.148e-08, 0.0, -1.0, 7.722e-08, 0.0, -1.0, 0.0, 0.0, -1.0, 0.0, 0.0, 0.0, 0.0, 1.0, 0.0, 0.0, 1.0, 0.0, 0.0, 1.0, 0.0, 0.0, 1.0, 1.0, 0.0, 0.0, 1.0, -5.148e-08, 0.0, 1.0, 0.0, 0.0, 1.0, 0.0, 0.0, 0.0, 1.0, 0.0, 0.0, 1.0, 0.0, 0.0, 1.0, 0.0, 0.0, 1.0, 0.0, 0.0, -1.0, 0.0, 0.0, -1.0, 0.0, 0.0, -1.0, 0.0, 0.0, -1.0, 0.0, 1.552e-07, 1.0, 0.0, 1.552e-07, 1.0, 0.0, 1.552e-07, 1.0, 0.0, 1.552e-07, 1.0, 0.0, 1.0, -8.977e-08, 0.0, 1.0, -8.977e-08, 0.0, 1.0, -8.977e-08, 0.0, 1.0, -8.977e-08, 0.0, -4.138e-07, -1.0, 0.0, -4.138e-07, -1.0, 0.0, -4.138e-07, -1.0, 0.0, -4.138e-07, -1.0, 0.0, -1.0, 4.489e-08, 0.0, -1.0, 4.489e-08, 0.0, -1.0, 4.489e-08, 0.0, -1.0, 4.489e-08, 0.0, 3.247e-07, 0.0, -1.0, 3.247e-07, 0.0, -1.0, 3.247e-07, 0.0, -1.0, 3.247e-07, 0.0, -1.0, -2.578e-07, 0.0, 1.0, -2.578e-07, 0.0, 1.0, -2.578e-07, 0.0, 1.0, -2.578e-07, 0.0, 1.0, 1.594e-07, 0.0, 1.0, 1.594e-07, 0.0, 1.0, 1.594e-07, 0.0, 1.0, 1.594e-07, 0.0, 1.0, -1.794e-08, -1.0, 0.0, -2.691e-08, -1.0, 0.0, -5.383e-08, -1.0, 0.0, -5.383e-08, -1.0, 0.0, 0.0, 0.0, -1.0, 0.0, 0.0, -1.0, 0.0, 0.0, -1.0, 0.0, 0.0, -1.0, 2.691e-08, 1.0, 0.0, 1.794e-08, 1.0, 0.0, 5.383e-08, 1.0, 0.0, 5.383e-08, 1.0, 0.0, 1.0, 0.0, 0.0, 1.0, 0.0, 0.0, 1.0, 0.0, 0.0, 1.0, 0.0, 0.0, -2.691e-08, -1.0, 0.0, -1.794e-08, -1.0, 0.0, 0.0, -1.0, 0.0, 0.0, -1.0, 0.0, -1.0, 0.0, 0.0, -1.0, 0.0, 0.0, -1.0, 0.0, 0.0, -1.0, 0.0, 0.0, 0.0, 0.0, -1.0, 0.0, 0.0, -1.0, 0.0, 0.0, -1.0, 0.0, 0.0, -1.0, 1.794e-08, 1.0, 0.0, 0.0, 1.0, 0.0, 0.0, 1.0, 0.0, 0.0, 1.0, 0.0, 1.794e-08, 1.0, 0.0, 2.691e-08, 1.0, 0.0, 0.0, 1.0, 0.0, 0.0, 1.0, 0.0, 0.0, 0.0, 1.0, 0.0, 0.0, 1.0, 0.0, 0.0, 1.0, 0.0, 0.0, 1.0, 0.0, -1.0, 0.0, -1.794e-08, -1.0, 0.0, 0.0, -1.0, 0.0, 0.0, -1.0, 0.0, 1.0, 0.0, 0.0, 1.0, 0.0, 0.0, 1.0, 0.0, 0.0, 1.0, 0.0, 0.0, -1.0, 0.0, 0.0, -1.0, 0.0, 0.0, -1.0, 0.0, 0.0, -1.0, 0.0, 0.0, 1.0, -2.812e-07, 0.0, 1.0, -2.812e-07, 0.0, 1.0, -2.812e-07, 0.0, 1.0, -2.812e-07, 0.0, -4.577e-08, -1.0, 0.0, -4.577e-08, -1.0, 0.0, -4.577e-08, -1.0, 0.0, -4.577e-08, -1.0, 0.0, -1.0, 0.0, 0.0, -1.0, 0.0, 0.0, -1.0, 0.0, 0.0, -1.0, 0.0, 0.0, 1.831e-07, 1.0, 0.0, 1.831e-07, 1.0, 0.0, 1.831e-07, 1.0, 0.0, 1.831e-07, 1.0, 0.0, -2.812e-07, 0.0, -1.0, -2.812e-07, 0.0, -1.0, -2.812e-07, 0.0, -1.0, -2.812e-07, 0.0, -1.0, 0.0, 0.0, 1.0, 0.0, 0.0, 1.0, 0.0, 0.0, 1.0, 0.0, 0.0, 1.0, 0.0, -1.181e-06, 1.0, 0.0, -1.181e-06, 1.0, 0.0, -1.181e-06, 1.0, 0.0, -1.181e-06, 1.0, -1.0, 2.161e-07, 0.0, -1.0, 3.241e-07, 0.0, -1.0, 6.482e-07, 0.0, -1.0, 6.482e-07, 0.0, 0.0, 0.0, -1.0, 0.0, 0.0, -1.0, 0.0, 0.0, -1.0, 0.0, 0.0, -1.0, 1.0, -4.862e-07, 0.0, 1.0, -3.241e-07, 0.0, 1.0, -9.724e-07, 0.0, 1.0, -9.724e-07, 0.0, 0.0, -1.0, 0.0, 0.0, -1.0, 0.0, 0.0, -1.0, 0.0, 0.0, -1.0, 0.0, -1.0, 3.241e-07, 0.0, -1.0, 2.161e-07, 0.0, -1.0, 0.0, 0.0, -1.0, 0.0, 0.0, 0.0, 1.0, 0.0, 0.0, 1.0, 0.0, 0.0, 1.0, 0.0, 0.0, 1.0, 0.0, 0.0, 0.0, -1.0, 0.0, 0.0, -1.0, 0.0, 0.0, -1.0, 0.0, 0.0, -1.0, 1.0, -3.241e-07, 0.0, 1.0, 0.0, 0.0, 1.0, 0.0, 0.0, 1.0, 0.0, 0.0, 1.0, -3.241e-07, 0.0, 1.0, -4.862e-07, 0.0, 1.0, 0.0, 0.0, 1.0, 0.0, 0.0, 0.0, 0.0, 1.0, 0.0, 0.0, 1.0, 0.0, 0.0, 1.0, 0.0, 0.0, 1.0, -1.0, 0.0, 0.0, -1.0, 2.161e-07, 0.0, -1.0, 0.0, 0.0, -1.0, 0.0, 0.0, 0.0, -1.0, 0.0, 0.0, -1.0, 0.0, 0.0, -1.0, 0.0, 0.0, -1.0, 0.0, 0.0, 1.0, 0.0, 0.0, 1.0, 0.0, 0.0, 1.0, 0.0, 0.0, 1.0, 0.0, -3.477e-07, -1.0, 0.0, -3.477e-07, -1.0, 0.0, -3.477e-07, -1.0, 0.0, -3.477e-07, -1.0, 0.0, -1.0, 0.0, 0.0, -1.0, 0.0, 0.0, -1.0, 0.0, 0.0, -1.0, 0.0, 0.0, 0.0, 1.0, 0.0, 0.0, 1.0, 0.0, 0.0, 1.0, 0.0, 0.0, 1.0, 0.0, 1.0, -2.253e-07, 0.0, 1.0, -2.253e-07, 0.0, 1.0, -2.253e-07, 0.0, 1.0, -2.253e-07, 0.0, 0.0, 0.0, -1.0, 0.0, 0.0, -1.0, 0.0, 0.0, -1.0, 0.0, 0.0, -1.0, 2.459e-07, 0.0, 1.0, 2.459e-07, 0.0, 1.0, 2.459e-07, 0.0, 1.0, 2.459e-07, 0.0, 1.0, 0.0, 0.0, 1.0, 0.0, 0.0, 1.0, 0.0, 0.0, 1.0, 0.0, 0.0, 1.0, 0.0, 1.0, 0.0, 0.0, 1.0, 0.0, 0.0, 1.0, 0.0, 0.0, 1.0, 0.0, 2.659e-07, 0.0, -1.0, 2.659e-07, 0.0, -1.0, 5.317e-07, 0.0, -1.0, 5.317e-07, 0.0, -1.0, 0.0, -1.0, 0.0, 0.0, -1.0, 0.0, 0.0, -1.0, 0.0, 0.0, -1.0, 0.0, -1.0, 0.0, 0.0, -1.0, 0.0, 0.0, -1.0, 0.0, 0.0, -1.0, 0.0, 0.0, 0.0, 1.0, 0.0, 0.0, 1.0, 0.0, 0.0, 1.0, 0.0, 0.0, 1.0, 0.0, 1.0, 0.0, 0.0, 1.0, 0.0, 0.0, 1.0, 0.0, 0.0, 1.0, 0.0, 0.0, 2.659e-07, 0.0, -1.0, 2.659e-07, 0.0, -1.0, 0.0, 0.0, -1.0, 0.0, 0.0, -1.0, 0.0, -1.0, 0.0, 0.0, -1.0, 0.0, 0.0, -1.0, 0.0, 0.0, -1.0, 0.0, 0.0, -1.0, 0.0, 0.0, -1.0, 0.0, 0.0, -1.0, 0.0, 0.0, -1.0, 0.0, 0.0, 0.0, 1.0, 0.0, 0.0, 1.0, 0.0, 0.0, 1.0, 0.0, 0.0, 1.0, 0.0, 1.0, 0.0, 0.0, 1.0, 0.0, 0.0, 1.0, 0.0, 0.0, 1.0, 0.0, -1.0, 0.0, 0.0, -1.0, 0.0, 0.0, -1.0, 0.0, 0.0, -1.0, 0.0, 0.0, 1.0, 0.0, 0.0, 1.0, 0.0, 0.0, 1.0, 0.0, 0.0, 1.0, 0.0, 0.0, -1.0, 0.0, 0.0, -1.0, 0.0, 0.0, -1.0, 0.0, 0.0, -1.0, 0.0, 0.0, 0.0, 1.0, 0.0, 0.0, 1.0, 0.0, 0.0, 1.0, 0.0, 0.0, 1.0, 0.0, 1.0, 0.0, 0.0, 1.0, 0.0, 0.0, 1.0, 0.0, 0.0, 1.0, 0.0, 0.0, -3.653e-08, -1.0, 0.0, -3.653e-08, -1.0, 0.0, -3.653e-08, -1.0, 0.0, -3.653e-08, -1.0, 0.0, 0.0, 0.0, -1.0, 0.0, 0.0, -1.0, 0.0, 0.0, -1.0, 0.0, 0.0, -1.0, 0.0, 0.0, 1.0, 0.0, 0.0, 1.0, 0.0, 0.0, 1.0, 0.0, 0.0, 1.0, -9.66e-07, 0.0, 1.0, -9.66e-07, 0.0, 1.0, -9.66e-07, 0.0, 1.0, -9.66e-07, 0.0, 1.0, 0.0, 1.0, 0.0, 0.0, 1.0, 0.0, 0.0, 1.0, 0.0, 0.0, 1.0, 0.0, 0.0, 0.0, -1.0, 0.0, 0.0, -1.0, 0.0, 0.0, -1.0, 0.0, 0.0, -1.0, 0.0, -1.0, 0.0, 0.0, -1.0, 0.0, 0.0, -1.0, 0.0, 0.0, -1.0, 0.0, -1.0, 0.0, 0.0, -1.0, 0.0, 0.0, -1.0, 0.0, 0.0, -1.0, 0.0, 0.0, 0.0, 1.0, 0.0, 0.0, 1.0, 0.0, 0.0, 1.0, 0.0, 0.0, 1.0, 0.0, 1.0, 0.0, 0.0, 1.0, 0.0, 0.0, 1.0, 0.0, 0.0, 1.0, 0.0, 0.0, 0.0, 0.0, -1.0, 0.0, 0.0, -1.0, 0.0, 0.0, -1.0, 0.0, 0.0, -1.0, 0.0, -1.0, 0.0, 0.0, -1.0, 0.0, 0.0, -1.0, 0.0, 0.0, -1.0, 0.0, 0.0, -1.0, 0.0, 0.0, -1.0, 0.0, 0.0, -1.0, 0.0, 0.0, -1.0, 0.0, 0.0, 0.0, 1.0, 0.0, 0.0, 1.0, 0.0, 0.0, 1.0, 0.0, 0.0, 1.0, 0.0, 1.0, 0.0, 0.0, 1.0, 0.0, 0.0, 1.0, 0.0, 0.0, 1.0, 0.0, -1.0, 0.0, 0.0, -1.0, 0.0, 0.0, -1.0, 0.0, 0.0, -1.0, 0.0, 0.0, 1.0, 0.0, 0.0, 1.0, 0.0, 0.0, 1.0, 0.0, 0.0, 1.0, 0.0, 0.0, -1.0, 0.0, 0.0, -1.0, 0.0, 0.0, -1.0, 0.0, 0.0, -1.0, 0.0, 0.0, 0.0, 1.0, 0.0, 0.0, 1.0, 0.0, 0.0, 1.0, 0.0, 0.0, 1.0, 0.0, 1.0, 0.0, 0.0, 1.0, 0.0, 0.0, 1.0, 0.0, 0.0, 1.0, 0.0, 0.0, 0.0, -1.0, 0.0, 0.0, -1.0, 0.0, 0.0, -1.0, 0.0, 0.0, -1.0, 0.0, 0.0, 0.0, -1.0, 0.0, 0.0, -1.0, 0.0, 0.0, -1.0, 0.0, 0.0, -1.0, 0.0, 0.0, 1.0, 0.0, 0.0, 1.0, 0.0, 0.0, 1.0, 0.0, 0.0, 1.0])] * 3)])

# ---- objects
ob_tree_3 = bpy.data.objects.new('Tree_3', me_cube_003)

# ---- transforms, parenting, visibility, modifiers, constraints
ob_tree_3.location = (0.0, 0.0, 0.0)
ob_tree_3.color = (0.8, 0.8, 0.8, 1.0)
ob_tree_3.lineart.crease_threshold = 0.0

# ---- collection membership
col_collection.objects.link(ob_tree_3)

# ---- scene / render settings (as saved in the file)
scene.frame_start = 1; scene.frame_end = 250; scene.frame_set(1)
scene.render.engine = 'BLENDER_EEVEE_NEXT'
scene.cycles.use_denoising = False
scene.cycles.samples = 128
scene.cycles.sampling_pattern = 'TABULATED_SOBOL'
scene.cycles.use_adaptive_sampling = False
scene.cycles.use_light_tree = False
scene.view_settings.view_transform = 'Filmic'
bpy.context.view_layer.update()

# ---- added for rendering (the .blend has no active camera and no usable light): camera, sun
cam_auto = bpy.data.cameras.new('AutoCamera')
cam_auto.lens = 50.0
cam_auto.sensor_width = 36.0
cam_auto.clip_end = 1000.0
ob_auto_camera = bpy.data.objects.new('AutoCamera', cam_auto)
scene.collection.objects.link(ob_auto_camera)
ob_auto_camera.location = (12.0613, -15.0035, 14.5394)
ob_auto_camera.rotation_euler = (1.09748, -7.21219e-08, 0.694738)
scene.camera = ob_auto_camera
light_auto_sun = bpy.data.lights.new('AutoSun', 'SUN')
light_auto_sun.energy = 3.0
light_auto_sun.angle = 0.0523599
ob_auto_sun = bpy.data.objects.new('AutoSun', light_auto_sun)
scene.collection.objects.link(ob_auto_sun)
ob_auto_sun.rotation_euler = (0.872665, 0.174533, 0.523599)
bpy.context.view_layer.update()
